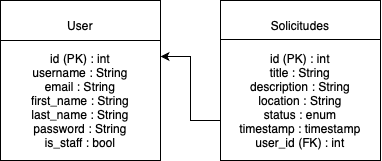

The diagram above was exported from draw.io. Its source (the exported page's mxGraphModel, read from the mxfile embedded in the PNG):
<mxGraphModel dx="1804" dy="1190" grid="1" gridSize="10" guides="1" tooltips="1" connect="1" arrows="1" fold="1" page="1" pageScale="1" pageWidth="850" pageHeight="1100" math="0" shadow="0">
  <root>
    <mxCell id="0" />
    <mxCell id="1" parent="0" />
    <mxCell id="zD-RgJwcJSiAmMy-8b_G-1" value="" style="whiteSpace=wrap;html=1;aspect=fixed;" vertex="1" parent="1">
      <mxGeometry x="-20" y="70" width="160" height="160" as="geometry" />
    </mxCell>
    <mxCell id="zD-RgJwcJSiAmMy-8b_G-2" value="User" style="text;html=1;strokeColor=none;fillColor=none;align=center;verticalAlign=middle;whiteSpace=wrap;rounded=0;" vertex="1" parent="1">
      <mxGeometry x="30" y="80" width="60" height="30" as="geometry" />
    </mxCell>
    <mxCell id="zD-RgJwcJSiAmMy-8b_G-4" value="" style="endArrow=none;html=1;rounded=0;exitX=0;exitY=0.25;exitDx=0;exitDy=0;entryX=1;entryY=0.25;entryDx=0;entryDy=0;" edge="1" parent="1" source="zD-RgJwcJSiAmMy-8b_G-1" target="zD-RgJwcJSiAmMy-8b_G-1">
      <mxGeometry width="50" height="50" relative="1" as="geometry">
        <mxPoint x="400" y="630" as="sourcePoint" />
        <mxPoint x="450" y="580" as="targetPoint" />
      </mxGeometry>
    </mxCell>
    <mxCell id="zD-RgJwcJSiAmMy-8b_G-5" value="id (PK) : int&lt;br&gt;username : String&lt;br&gt;email : String&lt;br&gt;first_name : String&lt;br&gt;last_name : String&lt;br&gt;password : String&lt;br&gt;is_staff : bool" style="text;html=1;strokeColor=none;fillColor=none;align=center;verticalAlign=middle;whiteSpace=wrap;rounded=0;" vertex="1" parent="1">
      <mxGeometry x="-10" y="120" width="140" height="100" as="geometry" />
    </mxCell>
    <mxCell id="zD-RgJwcJSiAmMy-8b_G-13" style="edgeStyle=orthogonalEdgeStyle;rounded=0;orthogonalLoop=1;jettySize=auto;html=1;exitX=0;exitY=0.75;exitDx=0;exitDy=0;entryX=1;entryY=0.35;entryDx=0;entryDy=0;entryPerimeter=0;" edge="1" parent="1" source="zD-RgJwcJSiAmMy-8b_G-7" target="zD-RgJwcJSiAmMy-8b_G-1">
      <mxGeometry relative="1" as="geometry" />
    </mxCell>
    <mxCell id="zD-RgJwcJSiAmMy-8b_G-7" value="" style="whiteSpace=wrap;html=1;aspect=fixed;" vertex="1" parent="1">
      <mxGeometry x="200" y="70" width="160" height="160" as="geometry" />
    </mxCell>
    <mxCell id="zD-RgJwcJSiAmMy-8b_G-8" value="Solicitudes" style="text;html=1;strokeColor=none;fillColor=none;align=center;verticalAlign=middle;whiteSpace=wrap;rounded=0;" vertex="1" parent="1">
      <mxGeometry x="250" y="80" width="60" height="30" as="geometry" />
    </mxCell>
    <mxCell id="zD-RgJwcJSiAmMy-8b_G-9" value="id (PK) : int&lt;br&gt;title : String&lt;br&gt;description : String&lt;br&gt;location : String&lt;br&gt;status : enum&lt;br&gt;timestamp : timestamp&lt;br&gt;user_id (FK) : int" style="text;html=1;strokeColor=none;fillColor=none;align=center;verticalAlign=middle;whiteSpace=wrap;rounded=0;" vertex="1" parent="1">
      <mxGeometry x="210" y="120" width="140" height="100" as="geometry" />
    </mxCell>
    <mxCell id="zD-RgJwcJSiAmMy-8b_G-10" value="" style="endArrow=none;html=1;rounded=0;exitX=0;exitY=0.25;exitDx=0;exitDy=0;entryX=1;entryY=0.25;entryDx=0;entryDy=0;" edge="1" parent="1">
      <mxGeometry width="50" height="50" relative="1" as="geometry">
        <mxPoint x="200" y="109" as="sourcePoint" />
        <mxPoint x="360" y="109" as="targetPoint" />
      </mxGeometry>
    </mxCell>
  </root>
</mxGraphModel>